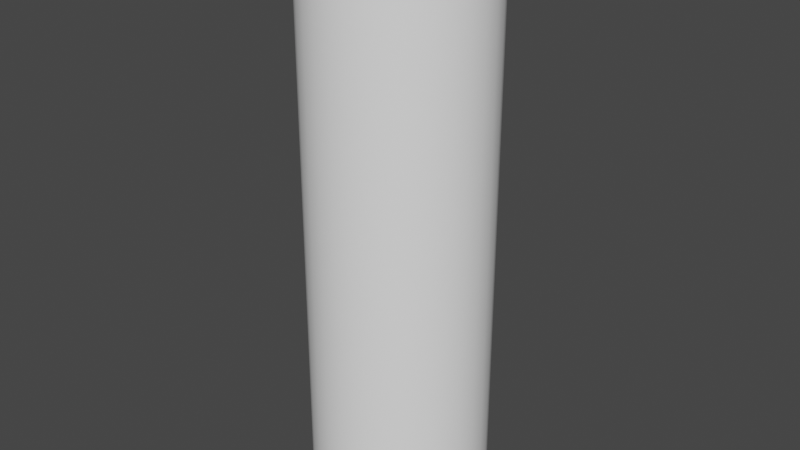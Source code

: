 # Source: connection.blend  (saved by Blender 3.4.6; exported with 4.5.12 LTS)
import bpy
from mathutils import Matrix  # noqa: F401  (used for matrix-valued properties, if any)

bpy.ops.wm.read_factory_settings(use_empty=True)
scene = bpy.context.scene
scene.name = 'Scene'

# ---- collections
col_collection = bpy.data.collections.new('Collection'); scene.collection.children.link(col_collection)

# ---- materials (node trees are filled in below, after node groups)
mat_material_001 = bpy.data.materials.new('Material.001')
mat_material_001.use_transparent_shadow = False

# ---- node groups
ng_auto_smooth = bpy.data.node_groups.new('Auto Smooth', 'GeometryNodeTree')
_s = ng_auto_smooth.interface.new_socket(name='Geometry', in_out='OUTPUT', socket_type='NodeSocketGeometry')
_s = ng_auto_smooth.interface.new_socket(name='Geometry', in_out='INPUT', socket_type='NodeSocketGeometry')
_s = ng_auto_smooth.interface.new_socket(name='Angle', in_out='INPUT', socket_type='NodeSocketFloat')
_s.subtype = 'ANGLE'
_s.min_value = 0.0
_s.max_value = 3.142
ng_auto_smooth.is_modifier = True
_N = ng_auto_smooth.nodes; _L = ng_auto_smooth.links
n0 = _N.new('NodeGroupOutput'); n0.name = 'Group Output'; n0.location = (480, -100)
n1 = _N.new('NodeGroupInput'); n1.name = 'Group Input'; n1.location = (-420, -300)
n2 = _N.new('NodeGroupInput'); n2.name = 'Group Input.001'; n2.location = (-60, -100)
n3 = _N.new('GeometryNodeSetShadeSmooth'); n3.name = 'Set Shade Smooth'; n3.location = (120, -100)
n3.domain = 'EDGE'
n4 = _N.new('GeometryNodeSetShadeSmooth'); n4.name = 'Set Shade Smooth.001'; n4.location = (300, -100)
n5 = _N.new('GeometryNodeInputMeshEdgeAngle'); n5.name = 'Edge Angle'; n5.location = (-420, -220)
n6 = _N.new('GeometryNodeInputEdgeSmooth'); n6.name = 'Is Edge Smooth'; n6.location = (-60, -160)
n7 = _N.new('GeometryNodeInputShadeSmooth'); n7.name = 'Is Face Smooth'; n7.location = (-240, -340)
n8 = _N.new('FunctionNodeBooleanMath'); n8.name = 'Boolean Math'; n8.location = (-60, -220)
n9 = _N.new('FunctionNodeCompare'); n9.name = 'Compare'; n9.location = (-240, -180)
n9.operation = 'LESS_EQUAL'
_L.new(n5.outputs[0], n9.inputs[0])
_L.new(n4.outputs[0], n0.inputs[0])
_L.new(n1.outputs[1], n9.inputs[1])
_L.new(n9.outputs[0], n8.inputs[0])
_L.new(n7.outputs[0], n8.inputs[1])
_L.new(n2.outputs[0], n3.inputs[0])
_L.new(n6.outputs[0], n3.inputs[1])
_L.new(n3.outputs[0], n4.inputs[0])
_L.new(n8.outputs[0], n3.inputs[2])
n0.is_active_output = True

# ---- material node trees
mat_material_001.use_nodes = True; mat_material_001.node_tree.nodes.clear()
_N = mat_material_001.node_tree.nodes; _L = mat_material_001.node_tree.links
n0 = _N.new('ShaderNodeBsdfPrincipled'); n0.name = 'Principled BSDF'; n0.location = (10, 300)
n0.distribution = 'GGX'
n0.subsurface_method = 'RANDOM_WALK_SKIN'
n0.inputs[0].default_value = (1.0, 1.0, 1.0, 1.0)
n0.inputs[3].default_value = 1.45
n0.inputs[19].default_value = 0.25
n0.inputs[27].default_value = (0.0, 0.0, 0.0, 1.0)
n0.inputs[28].default_value = 1.0
n1 = _N.new('ShaderNodeOutputMaterial'); n1.name = 'Material Output'; n1.location = (300, 300)
_L.new(n0.outputs[0], n1.inputs[0])
n1.is_active_output = True

# ---- world
world_world = bpy.data.worlds.new('World'); scene.world = world_world
world_world.use_nodes = True; world_world.node_tree.nodes.clear()
_N = world_world.node_tree.nodes; _L = world_world.node_tree.links
n0 = _N.new('ShaderNodeOutputWorld'); n0.name = 'World Output'; n0.location = (300, 300)
n1 = _N.new('ShaderNodeBackground'); n1.name = 'Background'; n1.location = (10, 300)
n1.inputs[0].default_value = (0.05088, 0.05088, 0.05088, 1.0)
_L.new(n1.outputs[0], n0.inputs[0])
n0.is_active_output = True
world_world.color = (0.05088, 0.05088, 0.05088)
world_world.use_sun_shadow = False
world_world.sun_shadow_jitter_overblur = 0.0

# ---- meshes
me_cylinder = bpy.data.meshes.new('Cylinder')
me_cylinder.from_pydata([(0.0, 1.0, -1.0), (0.0, 1.0, 1.0), (0.1951, 0.9808, -1.0), (0.1951, 0.9808, 1.0), (0.3827, 0.9239, -1.0), (0.3827, 0.9239, 1.0), (0.5556, 0.8315, -1.0), (0.5556, 0.8315, 1.0), (0.7071, 0.7071, -1.0), (0.7071, 0.7071, 1.0), (0.8315, 0.5556, -1.0), (0.8315, 0.5556, 1.0), (0.9239, 0.3827, -1.0), (0.9239, 0.3827, 1.0), (0.9808, 0.1951, -1.0), (0.9808, 0.1951, 1.0), (1.0, 0.0, -1.0), (1.0, 0.0, 1.0), (0.9808, -0.1951, -1.0), (0.9808, -0.1951, 1.0), (0.9239, -0.3827, -1.0), (0.9239, -0.3827, 1.0), (0.8315, -0.5556, -1.0), (0.8315, -0.5556, 1.0), (0.7071, -0.7071, -1.0), (0.7071, -0.7071, 1.0), (0.5556, -0.8315, -1.0), (0.5556, -0.8315, 1.0), (0.3827, -0.9239, -1.0), (0.3827, -0.9239, 1.0), (0.1951, -0.9808, -1.0), (0.1951, -0.9808, 1.0), (0.0, -1.0, -1.0), (0.0, -1.0, 1.0), (-0.1951, -0.9808, -1.0), (-0.1951, -0.9808, 1.0), (-0.3827, -0.9239, -1.0), (-0.3827, -0.9239, 1.0), (-0.5556, -0.8315, -1.0), (-0.5556, -0.8315, 1.0), (-0.7071, -0.7071, -1.0), (-0.7071, -0.7071, 1.0), (-0.8315, -0.5556, -1.0), (-0.8315, -0.5556, 1.0), (-0.9239, -0.3827, -1.0), (-0.9239, -0.3827, 1.0), (-0.9808, -0.1951, -1.0), (-0.9808, -0.1951, 1.0), (-1.0, 0.0, -1.0), (-1.0, 0.0, 1.0), (-0.9808, 0.1951, -1.0), (-0.9808, 0.1951, 1.0), (-0.9239, 0.3827, -1.0), (-0.9239, 0.3827, 1.0), (-0.8315, 0.5556, -1.0), (-0.8315, 0.5556, 1.0), (-0.7071, 0.7071, -1.0), (-0.7071, 0.7071, 1.0), (-0.5556, 0.8315, -1.0), (-0.5556, 0.8315, 1.0), (-0.3827, 0.9239, -1.0), (-0.3827, 0.9239, 1.0), (-0.1951, 0.9808, -1.0), (-0.1951, 0.9808, 1.0)], [], [(0, 1, 3, 2), (2, 3, 5, 4), (4, 5, 7, 6), (6, 7, 9, 8), (8, 9, 11, 10), (10, 11, 13, 12), (12, 13, 15, 14), (14, 15, 17, 16), (16, 17, 19, 18), (18, 19, 21, 20), (20, 21, 23, 22), (22, 23, 25, 24), (24, 25, 27, 26), (26, 27, 29, 28), (28, 29, 31, 30), (30, 31, 33, 32), (32, 33, 35, 34), (34, 35, 37, 36), (36, 37, 39, 38), (38, 39, 41, 40), (40, 41, 43, 42), (42, 43, 45, 44), (44, 45, 47, 46), (46, 47, 49, 48), (48, 49, 51, 50), (50, 51, 53, 52), (52, 53, 55, 54), (54, 55, 57, 56), (56, 57, 59, 58), (58, 59, 61, 60), (3, 1, 63, 61, 59, 57, 55, 53, 51, 49, 47, 45, 43, 41, 39, 37, 35, 33, 31, 29, 27, 25, 23, 21, 19, 17, 15, 13, 11, 9, 7, 5), (60, 61, 63, 62), (62, 63, 1, 0), (0, 2, 4, 6, 8, 10, 12, 14, 16, 18, 20, 22, 24, 26, 28, 30, 32, 34, 36, 38, 40, 42, 44, 46, 48, 50, 52, 54, 56, 58, 60, 62)])
me_cylinder.polygons.foreach_set('use_smooth', [True] * 34)
_uv = me_cylinder.uv_layers.new(name='UVMap')
_uv.uv.foreach_set('vector', [1.0, 0.5, 1.0, 1.0, 0.9688, 1.0, 0.9688, 0.5, 0.9688, 0.5, 0.9688, 1.0, 0.9375, 1.0, 0.9375, 0.5, 0.9375, 0.5, 0.9375, 1.0, 0.9062, 1.0, 0.9062, 0.5, 0.9062, 0.5, 0.9062, 1.0, 0.875, 1.0, 0.875, 0.5, 0.875, 0.5, 0.875, 1.0, 0.8438, 1.0, 0.8438, 0.5, 0.8438, 0.5, 0.8438, 1.0, 0.8125, 1.0, 0.8125, 0.5, 0.8125, 0.5, 0.8125, 1.0, 0.7812, 1.0, 0.7812, 0.5, 0.7812, 0.5, 0.7812, 1.0, 0.75, 1.0, 0.75, 0.5, 0.75, 0.5, 0.75, 1.0, 0.7188, 1.0, 0.7188, 0.5, 0.7188, 0.5, 0.7188, 1.0, 0.6875, 1.0, 0.6875, 0.5, 0.6875, 0.5, 0.6875, 1.0, 0.6562, 1.0, 0.6562, 0.5, 0.6562, 0.5, 0.6562, 1.0, 0.625, 1.0, 0.625, 0.5, 0.625, 0.5, 0.625, 1.0, 0.5938, 1.0, 0.5938, 0.5, 0.5938, 0.5, 0.5938, 1.0, 0.5625, 1.0, 0.5625, 0.5, 0.5625, 0.5, 0.5625, 1.0, 0.5312, 1.0, 0.5312, 0.5, 0.5312, 0.5, 0.5312, 1.0, 0.5, 1.0, 0.5, 0.5, 0.5, 0.5, 0.5, 1.0, 0.4688, 1.0, 0.4688, 0.5, 0.4688, 0.5, 0.4688, 1.0, 0.4375, 1.0, 0.4375, 0.5, 0.4375, 0.5, 0.4375, 1.0, 0.4062, 1.0, 0.4062, 0.5, 0.4062, 0.5, 0.4062, 1.0, 0.375, 1.0, 0.375, 0.5, 0.375, 0.5, 0.375, 1.0, 0.3438, 1.0, 0.3438, 0.5, 0.3438, 0.5, 0.3438, 1.0, 0.3125, 1.0, 0.3125, 0.5, 0.3125, 0.5, 0.3125, 1.0, 0.2812, 1.0, 0.2812, 0.5, 0.2812, 0.5, 0.2812, 1.0, 0.25, 1.0, 0.25, 0.5, 0.25, 0.5, 0.25, 1.0, 0.2188, 1.0, 0.2188, 0.5, 0.2188, 0.5, 0.2188, 1.0, 0.1875, 1.0, 0.1875, 0.5, 0.1875, 0.5, 0.1875, 1.0, 0.1562, 1.0, 0.1562, 0.5, 0.1562, 0.5, 0.1562, 1.0, 0.125, 1.0, 0.125, 0.5, 0.125, 0.5, 0.125, 1.0, 0.09375, 1.0, 0.09375, 0.5, 0.09375, 0.5, 0.09375, 1.0, 0.0625, 1.0, 0.0625, 0.5, 0.2968, 0.4854, 0.25, 0.49, 0.2032, 0.4854, 0.1582, 0.4717, 0.1167, 0.4496, 0.08029, 0.4197, 0.05045, 0.3833, 0.02827, 0.3418, 0.01461, 0.2968, 0.01, 0.25, 0.01461, 0.2032, 0.02827, 0.1582, 0.05045, 0.1167, 0.08029, 0.08029, 0.1167, 0.05045, 0.1582, 0.02827, 0.2032, 0.01461, 0.25, 0.01, 0.2968, 0.01461, 0.3418, 0.02827, 0.3833, 0.05045, 0.4197, 0.08029, 0.4496, 0.1167, 0.4717, 0.1582, 0.4854, 0.2032, 0.49, 0.25, 0.4854, 0.2968, 0.4717, 0.3418, 0.4496, 0.3833, 0.4197, 0.4197, 0.3833, 0.4496, 0.3418, 0.4717, 0.0625, 0.5, 0.0625, 1.0, 0.03125, 1.0, 0.03125, 0.5, 0.03125, 0.5, 0.03125, 1.0, 0.0, 1.0, 0.0, 0.5, 0.75, 0.49, 0.7968, 0.4854, 0.8418, 0.4717, 0.8833, 0.4496, 0.9197, 0.4197, 0.9496, 0.3833, 0.9717, 0.3418, 0.9854, 0.2968, 0.99, 0.25, 0.9854, 0.2032, 0.9717, 0.1582, 0.9496, 0.1167, 0.9197, 0.08029, 0.8833, 0.05045, 0.8418, 0.02827, 0.7968, 0.01461, 0.75, 0.01, 0.7032, 0.01461, 0.6582, 0.02827, 0.6167, 0.05045, 0.5803, 0.08029, 0.5504, 0.1167, 0.5283, 0.1582, 0.5146, 0.2032, 0.51, 0.25, 0.5146, 0.2968, 0.5283, 0.3418, 0.5504, 0.3833, 0.5803, 0.4197, 0.6167, 0.4496, 0.6582, 0.4717, 0.7032, 0.4854])
me_cylinder.materials.append(mat_material_001)
me_cylinder.update()

# ---- objects
ob_cylinder = bpy.data.objects.new('Cylinder', me_cylinder)

# ---- transforms, parenting, visibility, modifiers, constraints
ob_cylinder.location = (0.0, 0.0, 1.453)
ob_cylinder.scale = (0.4559, 0.4495, 1.475)
_m = ob_cylinder.modifiers.new('Auto Smooth', 'NODES')
_m.node_group = ng_auto_smooth
_gi = [s.identifier for s in ng_auto_smooth.interface.items_tree if s.item_type == 'SOCKET' and s.in_out == 'INPUT']
_m[_gi[1]] = 0.5236  # Angle

# ---- collection membership
col_collection.objects.link(ob_cylinder)

# ---- scene / render settings (as saved in the file)
scene.frame_start = 1; scene.frame_end = 250; scene.frame_set(1)
scene.render.engine = 'BLENDER_EEVEE_NEXT'
scene.cycles.sampling_pattern = 'TABULATED_SOBOL'
scene.cycles.use_light_tree = False
scene.view_settings.view_transform = 'Filmic'
bpy.context.view_layer.update()

# ---- added for rendering (the .blend has no active camera and no usable light): camera, sun
cam_auto = bpy.data.cameras.new('AutoCamera')
cam_auto.lens = 50.0
cam_auto.sensor_width = 36.0
cam_auto.clip_end = 1000.0
ob_auto_camera = bpy.data.objects.new('AutoCamera', cam_auto)
scene.collection.objects.link(ob_auto_camera)
ob_auto_camera.location = (2.97531, -3.57037, 3.83369)
ob_auto_camera.rotation_euler = (1.09748, -7.21219e-08, 0.694738)
scene.camera = ob_auto_camera
light_auto_sun = bpy.data.lights.new('AutoSun', 'SUN')
light_auto_sun.energy = 3.0
light_auto_sun.angle = 0.0523599
ob_auto_sun = bpy.data.objects.new('AutoSun', light_auto_sun)
scene.collection.objects.link(ob_auto_sun)
ob_auto_sun.rotation_euler = (0.872665, 0.174533, 0.523599)
bpy.context.view_layer.update()
